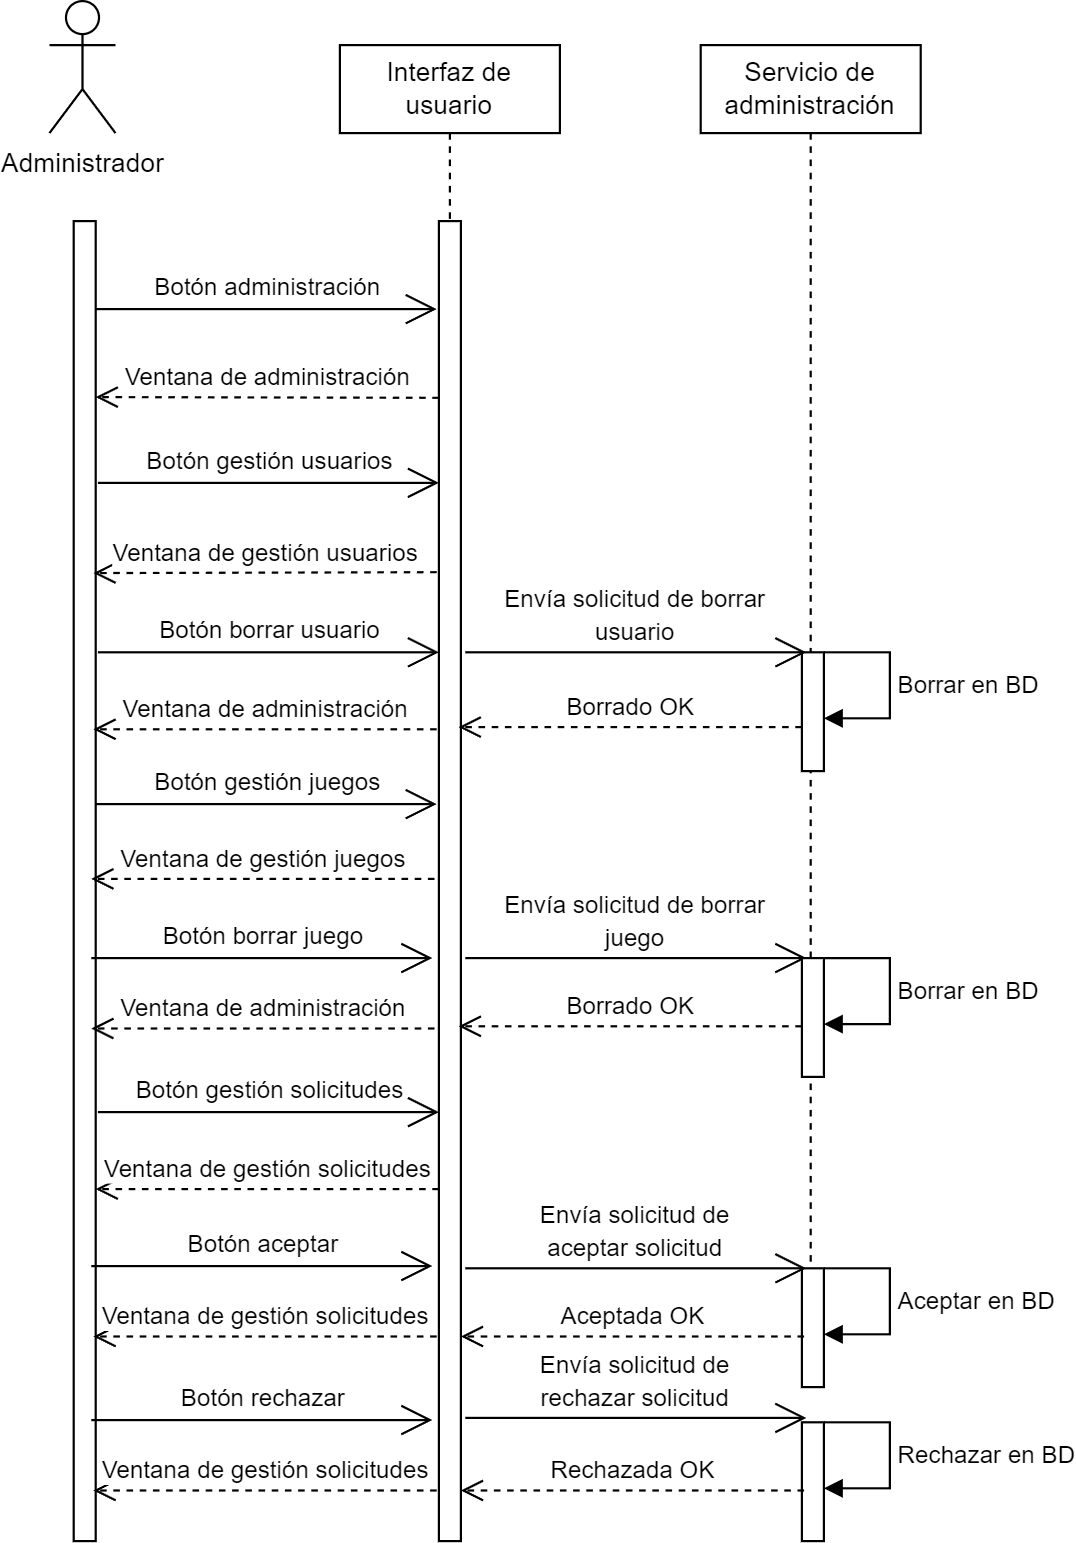

The diagram above was exported from draw.io. Its source (the exported page's mxGraphModel, read from the mxfile embedded in the PNG):
<mxGraphModel dx="223" dy="491" grid="1" gridSize="10" guides="1" tooltips="1" connect="1" arrows="1" fold="1" page="1" pageScale="1" pageWidth="827" pageHeight="1169" math="0" shadow="0">
  <root>
    <mxCell id="0" />
    <mxCell id="1" parent="0" />
    <mxCell id="s6CvuqEAvhBww4am7Zfw-144" value="Administrador" style="shape=umlActor;verticalLabelPosition=bottom;verticalAlign=top;html=1;" vertex="1" parent="1">
      <mxGeometry x="1241" y="800" width="30" height="60" as="geometry" />
    </mxCell>
    <mxCell id="s6CvuqEAvhBww4am7Zfw-145" value="" style="html=1;points=[];perimeter=orthogonalPerimeter;outlineConnect=0;targetShapes=umlLifeline;portConstraint=eastwest;newEdgeStyle={&quot;edgeStyle&quot;:&quot;elbowEdgeStyle&quot;,&quot;elbow&quot;:&quot;vertical&quot;,&quot;curved&quot;:0,&quot;rounded&quot;:0};" vertex="1" parent="1">
      <mxGeometry x="1252" y="900" width="10" height="600" as="geometry" />
    </mxCell>
    <mxCell id="s6CvuqEAvhBww4am7Zfw-146" value="Interfaz de usuario" style="shape=umlLifeline;perimeter=lifelinePerimeter;whiteSpace=wrap;html=1;container=1;dropTarget=0;collapsible=0;recursiveResize=0;outlineConnect=0;portConstraint=eastwest;newEdgeStyle={&quot;edgeStyle&quot;:&quot;elbowEdgeStyle&quot;,&quot;elbow&quot;:&quot;vertical&quot;,&quot;curved&quot;:0,&quot;rounded&quot;:0};" vertex="1" parent="1">
      <mxGeometry x="1373" y="820" width="100" height="80" as="geometry" />
    </mxCell>
    <mxCell id="s6CvuqEAvhBww4am7Zfw-147" value="" style="html=1;points=[];perimeter=orthogonalPerimeter;outlineConnect=0;targetShapes=umlLifeline;portConstraint=eastwest;newEdgeStyle={&quot;edgeStyle&quot;:&quot;elbowEdgeStyle&quot;,&quot;elbow&quot;:&quot;vertical&quot;,&quot;curved&quot;:0,&quot;rounded&quot;:0};" vertex="1" parent="1">
      <mxGeometry x="1418" y="900" width="10" height="600" as="geometry" />
    </mxCell>
    <mxCell id="s6CvuqEAvhBww4am7Zfw-148" value="Servicio de administración" style="shape=umlLifeline;perimeter=lifelinePerimeter;whiteSpace=wrap;html=1;container=1;dropTarget=0;collapsible=0;recursiveResize=0;outlineConnect=0;portConstraint=eastwest;newEdgeStyle={&quot;edgeStyle&quot;:&quot;elbowEdgeStyle&quot;,&quot;elbow&quot;:&quot;vertical&quot;,&quot;curved&quot;:0,&quot;rounded&quot;:0};" vertex="1" parent="1">
      <mxGeometry x="1537" y="820" width="100" height="608" as="geometry" />
    </mxCell>
    <mxCell id="s6CvuqEAvhBww4am7Zfw-149" value="" style="html=1;points=[];perimeter=orthogonalPerimeter;outlineConnect=0;targetShapes=umlLifeline;portConstraint=eastwest;newEdgeStyle={&quot;edgeStyle&quot;:&quot;elbowEdgeStyle&quot;,&quot;elbow&quot;:&quot;vertical&quot;,&quot;curved&quot;:0,&quot;rounded&quot;:0};" vertex="1" parent="s6CvuqEAvhBww4am7Zfw-148">
      <mxGeometry x="46" y="556" width="10" height="54" as="geometry" />
    </mxCell>
    <mxCell id="s6CvuqEAvhBww4am7Zfw-150" value="" style="html=1;points=[];perimeter=orthogonalPerimeter;outlineConnect=0;targetShapes=umlLifeline;portConstraint=eastwest;newEdgeStyle={&quot;edgeStyle&quot;:&quot;elbowEdgeStyle&quot;,&quot;elbow&quot;:&quot;vertical&quot;,&quot;curved&quot;:0,&quot;rounded&quot;:0};" vertex="1" parent="1">
      <mxGeometry x="1583" y="1096" width="10" height="54" as="geometry" />
    </mxCell>
    <mxCell id="s6CvuqEAvhBww4am7Zfw-151" value="Ventana de administración" style="html=1;verticalAlign=bottom;endArrow=open;dashed=1;endSize=8;edgeStyle=elbowEdgeStyle;elbow=vertical;curved=0;rounded=0;" edge="1" parent="1" target="s6CvuqEAvhBww4am7Zfw-145">
      <mxGeometry relative="1" as="geometry">
        <mxPoint x="1418" y="980.33" as="sourcePoint" />
        <mxPoint x="1338" y="980.33" as="targetPoint" />
      </mxGeometry>
    </mxCell>
    <mxCell id="s6CvuqEAvhBww4am7Zfw-152" value="" style="group" vertex="1" connectable="0" parent="1">
      <mxGeometry x="1262" y="915" width="155" height="30" as="geometry" />
    </mxCell>
    <mxCell id="s6CvuqEAvhBww4am7Zfw-153" value="" style="endArrow=open;endFill=1;endSize=12;html=1;rounded=0;" edge="1" parent="s6CvuqEAvhBww4am7Zfw-152">
      <mxGeometry width="160" relative="1" as="geometry">
        <mxPoint y="25" as="sourcePoint" />
        <mxPoint x="155" y="25" as="targetPoint" />
      </mxGeometry>
    </mxCell>
    <mxCell id="s6CvuqEAvhBww4am7Zfw-154" value="&lt;font style=&quot;font-size: 11px;&quot;&gt;Botón administración&lt;/font&gt;" style="text;html=1;strokeColor=none;fillColor=none;align=center;verticalAlign=middle;whiteSpace=wrap;rounded=0;" vertex="1" parent="s6CvuqEAvhBww4am7Zfw-152">
      <mxGeometry x="15" width="127" height="30" as="geometry" />
    </mxCell>
    <mxCell id="s6CvuqEAvhBww4am7Zfw-155" value="" style="group" vertex="1" connectable="0" parent="1">
      <mxGeometry x="1263" y="994" width="155" height="30" as="geometry" />
    </mxCell>
    <mxCell id="s6CvuqEAvhBww4am7Zfw-156" value="" style="endArrow=open;endFill=1;endSize=12;html=1;rounded=0;" edge="1" parent="s6CvuqEAvhBww4am7Zfw-155">
      <mxGeometry width="160" relative="1" as="geometry">
        <mxPoint y="25" as="sourcePoint" />
        <mxPoint x="155" y="25" as="targetPoint" />
      </mxGeometry>
    </mxCell>
    <mxCell id="s6CvuqEAvhBww4am7Zfw-157" value="&lt;span style=&quot;font-size: 11px;&quot;&gt;Botón gestión usuarios&lt;/span&gt;" style="text;html=1;strokeColor=none;fillColor=none;align=center;verticalAlign=middle;whiteSpace=wrap;rounded=0;" vertex="1" parent="s6CvuqEAvhBww4am7Zfw-155">
      <mxGeometry x="15" width="127" height="30" as="geometry" />
    </mxCell>
    <mxCell id="s6CvuqEAvhBww4am7Zfw-158" value="Borrar en BD" style="html=1;align=left;spacingLeft=2;endArrow=block;rounded=0;edgeStyle=orthogonalEdgeStyle;curved=0;rounded=0;" edge="1" parent="1">
      <mxGeometry relative="1" as="geometry">
        <mxPoint x="1593" y="1096" as="sourcePoint" />
        <Array as="points">
          <mxPoint x="1623" y="1096" />
          <mxPoint x="1623" y="1126" />
        </Array>
        <mxPoint x="1593" y="1126" as="targetPoint" />
      </mxGeometry>
    </mxCell>
    <mxCell id="s6CvuqEAvhBww4am7Zfw-159" value="Ventana de gestión usuarios" style="html=1;verticalAlign=bottom;endArrow=open;dashed=1;endSize=8;edgeStyle=elbowEdgeStyle;elbow=vertical;curved=0;rounded=0;" edge="1" parent="1">
      <mxGeometry relative="1" as="geometry">
        <mxPoint x="1417" y="1059.58" as="sourcePoint" />
        <mxPoint x="1261" y="1060.25" as="targetPoint" />
      </mxGeometry>
    </mxCell>
    <mxCell id="s6CvuqEAvhBww4am7Zfw-160" value="Borrado OK" style="html=1;verticalAlign=bottom;endArrow=open;dashed=1;endSize=8;edgeStyle=elbowEdgeStyle;elbow=vertical;curved=0;rounded=0;" edge="1" parent="1">
      <mxGeometry relative="1" as="geometry">
        <mxPoint x="1583" y="1130" as="sourcePoint" />
        <mxPoint x="1427" y="1130.67" as="targetPoint" />
      </mxGeometry>
    </mxCell>
    <mxCell id="s6CvuqEAvhBww4am7Zfw-161" value="" style="group" vertex="1" connectable="0" parent="1">
      <mxGeometry x="1263" y="1071" width="155" height="30" as="geometry" />
    </mxCell>
    <mxCell id="s6CvuqEAvhBww4am7Zfw-162" value="" style="endArrow=open;endFill=1;endSize=12;html=1;rounded=0;" edge="1" parent="s6CvuqEAvhBww4am7Zfw-161">
      <mxGeometry width="160" relative="1" as="geometry">
        <mxPoint y="25" as="sourcePoint" />
        <mxPoint x="155" y="25" as="targetPoint" />
      </mxGeometry>
    </mxCell>
    <mxCell id="s6CvuqEAvhBww4am7Zfw-163" value="&lt;font style=&quot;font-size: 11px;&quot;&gt;Botón borrar usuario&lt;/font&gt;" style="text;html=1;strokeColor=none;fillColor=none;align=center;verticalAlign=middle;whiteSpace=wrap;rounded=0;" vertex="1" parent="s6CvuqEAvhBww4am7Zfw-161">
      <mxGeometry x="15" width="127" height="30" as="geometry" />
    </mxCell>
    <mxCell id="s6CvuqEAvhBww4am7Zfw-164" value="" style="group" vertex="1" connectable="0" parent="1">
      <mxGeometry x="1430" y="1064" width="155" height="37" as="geometry" />
    </mxCell>
    <mxCell id="s6CvuqEAvhBww4am7Zfw-165" value="" style="group" vertex="1" connectable="0" parent="s6CvuqEAvhBww4am7Zfw-164">
      <mxGeometry y="7" width="155" height="30" as="geometry" />
    </mxCell>
    <mxCell id="s6CvuqEAvhBww4am7Zfw-166" value="" style="endArrow=open;endFill=1;endSize=12;html=1;rounded=0;" edge="1" parent="s6CvuqEAvhBww4am7Zfw-165">
      <mxGeometry width="160" relative="1" as="geometry">
        <mxPoint y="25" as="sourcePoint" />
        <mxPoint x="155" y="25" as="targetPoint" />
      </mxGeometry>
    </mxCell>
    <mxCell id="s6CvuqEAvhBww4am7Zfw-167" value="&lt;font style=&quot;font-size: 11px;&quot;&gt;Envía solicitud de borrar usuario&lt;/font&gt;" style="text;html=1;strokeColor=none;fillColor=none;align=center;verticalAlign=middle;whiteSpace=wrap;rounded=0;" vertex="1" parent="s6CvuqEAvhBww4am7Zfw-164">
      <mxGeometry x="14" width="127" height="30" as="geometry" />
    </mxCell>
    <mxCell id="s6CvuqEAvhBww4am7Zfw-168" value="Ventana de administración" style="html=1;verticalAlign=bottom;endArrow=open;dashed=1;endSize=8;edgeStyle=elbowEdgeStyle;elbow=vertical;curved=0;rounded=0;" edge="1" parent="1">
      <mxGeometry x="-0.0043" relative="1" as="geometry">
        <mxPoint x="1417" y="1131" as="sourcePoint" />
        <mxPoint x="1261" y="1131.67" as="targetPoint" />
        <mxPoint as="offset" />
      </mxGeometry>
    </mxCell>
    <mxCell id="s6CvuqEAvhBww4am7Zfw-169" value="" style="group" vertex="1" connectable="0" parent="1">
      <mxGeometry x="1262" y="1140" width="155" height="30" as="geometry" />
    </mxCell>
    <mxCell id="s6CvuqEAvhBww4am7Zfw-170" value="" style="endArrow=open;endFill=1;endSize=12;html=1;rounded=0;" edge="1" parent="s6CvuqEAvhBww4am7Zfw-169">
      <mxGeometry width="160" relative="1" as="geometry">
        <mxPoint y="25" as="sourcePoint" />
        <mxPoint x="155" y="25" as="targetPoint" />
      </mxGeometry>
    </mxCell>
    <mxCell id="s6CvuqEAvhBww4am7Zfw-171" value="&lt;span style=&quot;font-size: 11px;&quot;&gt;Botón gestión juegos&lt;/span&gt;" style="text;html=1;strokeColor=none;fillColor=none;align=center;verticalAlign=middle;whiteSpace=wrap;rounded=0;" vertex="1" parent="s6CvuqEAvhBww4am7Zfw-169">
      <mxGeometry x="15" width="127" height="30" as="geometry" />
    </mxCell>
    <mxCell id="s6CvuqEAvhBww4am7Zfw-172" value="Ventana de gestión juegos" style="html=1;verticalAlign=bottom;endArrow=open;dashed=1;endSize=8;edgeStyle=elbowEdgeStyle;elbow=vertical;curved=0;rounded=0;" edge="1" parent="1">
      <mxGeometry x="-0.0043" relative="1" as="geometry">
        <mxPoint x="1416" y="1199" as="sourcePoint" />
        <mxPoint x="1260" y="1199.67" as="targetPoint" />
        <mxPoint as="offset" />
      </mxGeometry>
    </mxCell>
    <mxCell id="s6CvuqEAvhBww4am7Zfw-173" value="" style="group" vertex="1" connectable="0" parent="1">
      <mxGeometry x="1260" y="1210" width="155" height="30" as="geometry" />
    </mxCell>
    <mxCell id="s6CvuqEAvhBww4am7Zfw-174" value="" style="endArrow=open;endFill=1;endSize=12;html=1;rounded=0;" edge="1" parent="s6CvuqEAvhBww4am7Zfw-173">
      <mxGeometry width="160" relative="1" as="geometry">
        <mxPoint y="25" as="sourcePoint" />
        <mxPoint x="155" y="25" as="targetPoint" />
      </mxGeometry>
    </mxCell>
    <mxCell id="s6CvuqEAvhBww4am7Zfw-175" value="&lt;font style=&quot;font-size: 11px;&quot;&gt;Botón borrar juego&lt;/font&gt;" style="text;html=1;strokeColor=none;fillColor=none;align=center;verticalAlign=middle;whiteSpace=wrap;rounded=0;" vertex="1" parent="s6CvuqEAvhBww4am7Zfw-173">
      <mxGeometry x="15" width="127" height="30" as="geometry" />
    </mxCell>
    <mxCell id="s6CvuqEAvhBww4am7Zfw-176" value="" style="group" vertex="1" connectable="0" parent="1">
      <mxGeometry x="1430" y="1203" width="155" height="37" as="geometry" />
    </mxCell>
    <mxCell id="s6CvuqEAvhBww4am7Zfw-177" value="" style="group" vertex="1" connectable="0" parent="s6CvuqEAvhBww4am7Zfw-176">
      <mxGeometry y="7" width="155" height="30" as="geometry" />
    </mxCell>
    <mxCell id="s6CvuqEAvhBww4am7Zfw-178" value="" style="endArrow=open;endFill=1;endSize=12;html=1;rounded=0;" edge="1" parent="s6CvuqEAvhBww4am7Zfw-177">
      <mxGeometry width="160" relative="1" as="geometry">
        <mxPoint y="25" as="sourcePoint" />
        <mxPoint x="155" y="25" as="targetPoint" />
      </mxGeometry>
    </mxCell>
    <mxCell id="s6CvuqEAvhBww4am7Zfw-179" value="&lt;font style=&quot;font-size: 11px;&quot;&gt;Envía solicitud de borrar juego&lt;/font&gt;" style="text;html=1;strokeColor=none;fillColor=none;align=center;verticalAlign=middle;whiteSpace=wrap;rounded=0;" vertex="1" parent="s6CvuqEAvhBww4am7Zfw-176">
      <mxGeometry x="14" width="127" height="30" as="geometry" />
    </mxCell>
    <mxCell id="s6CvuqEAvhBww4am7Zfw-180" value="Borrar en BD" style="html=1;align=left;spacingLeft=2;endArrow=block;rounded=0;edgeStyle=orthogonalEdgeStyle;curved=0;rounded=0;" edge="1" parent="1" source="s6CvuqEAvhBww4am7Zfw-195">
      <mxGeometry relative="1" as="geometry">
        <mxPoint x="1593" y="1235" as="sourcePoint" />
        <Array as="points">
          <mxPoint x="1623" y="1235" />
          <mxPoint x="1623" y="1265" />
        </Array>
        <mxPoint x="1593" y="1265" as="targetPoint" />
      </mxGeometry>
    </mxCell>
    <mxCell id="s6CvuqEAvhBww4am7Zfw-181" value="Borrado OK" style="html=1;verticalAlign=bottom;endArrow=open;dashed=1;endSize=8;edgeStyle=elbowEdgeStyle;elbow=vertical;curved=0;rounded=0;" edge="1" parent="1">
      <mxGeometry relative="1" as="geometry">
        <mxPoint x="1583" y="1266" as="sourcePoint" />
        <mxPoint x="1427" y="1266.67" as="targetPoint" />
      </mxGeometry>
    </mxCell>
    <mxCell id="s6CvuqEAvhBww4am7Zfw-182" value="Ventana de administración" style="html=1;verticalAlign=bottom;endArrow=open;dashed=1;endSize=8;edgeStyle=elbowEdgeStyle;elbow=vertical;curved=0;rounded=0;" edge="1" parent="1">
      <mxGeometry relative="1" as="geometry">
        <mxPoint x="1416" y="1267" as="sourcePoint" />
        <mxPoint x="1260" y="1267.67" as="targetPoint" />
      </mxGeometry>
    </mxCell>
    <mxCell id="s6CvuqEAvhBww4am7Zfw-183" value="" style="group" vertex="1" connectable="0" parent="1">
      <mxGeometry x="1263" y="1280" width="155" height="30" as="geometry" />
    </mxCell>
    <mxCell id="s6CvuqEAvhBww4am7Zfw-184" value="" style="endArrow=open;endFill=1;endSize=12;html=1;rounded=0;" edge="1" parent="s6CvuqEAvhBww4am7Zfw-183">
      <mxGeometry width="160" relative="1" as="geometry">
        <mxPoint y="25" as="sourcePoint" />
        <mxPoint x="155" y="25" as="targetPoint" />
      </mxGeometry>
    </mxCell>
    <mxCell id="s6CvuqEAvhBww4am7Zfw-185" value="&lt;span style=&quot;font-size: 11px;&quot;&gt;Botón gestión solicitudes&lt;/span&gt;" style="text;html=1;strokeColor=none;fillColor=none;align=center;verticalAlign=middle;whiteSpace=wrap;rounded=0;" vertex="1" parent="s6CvuqEAvhBww4am7Zfw-183">
      <mxGeometry x="15" width="127" height="30" as="geometry" />
    </mxCell>
    <mxCell id="s6CvuqEAvhBww4am7Zfw-186" value="Ventana de gestión solicitudes" style="html=1;verticalAlign=bottom;endArrow=open;dashed=1;endSize=8;edgeStyle=elbowEdgeStyle;elbow=vertical;curved=0;rounded=0;" edge="1" parent="1">
      <mxGeometry x="-0.0043" relative="1" as="geometry">
        <mxPoint x="1418" y="1340" as="sourcePoint" />
        <mxPoint x="1262" y="1340.67" as="targetPoint" />
        <mxPoint as="offset" />
      </mxGeometry>
    </mxCell>
    <mxCell id="s6CvuqEAvhBww4am7Zfw-187" value="" style="group" vertex="1" connectable="0" parent="1">
      <mxGeometry x="1260" y="1350" width="155" height="30" as="geometry" />
    </mxCell>
    <mxCell id="s6CvuqEAvhBww4am7Zfw-188" value="" style="endArrow=open;endFill=1;endSize=12;html=1;rounded=0;" edge="1" parent="s6CvuqEAvhBww4am7Zfw-187">
      <mxGeometry width="160" relative="1" as="geometry">
        <mxPoint y="25" as="sourcePoint" />
        <mxPoint x="155" y="25" as="targetPoint" />
      </mxGeometry>
    </mxCell>
    <mxCell id="s6CvuqEAvhBww4am7Zfw-189" value="&lt;font style=&quot;font-size: 11px;&quot;&gt;Botón aceptar&lt;/font&gt;" style="text;html=1;strokeColor=none;fillColor=none;align=center;verticalAlign=middle;whiteSpace=wrap;rounded=0;" vertex="1" parent="s6CvuqEAvhBww4am7Zfw-187">
      <mxGeometry x="15" width="127" height="30" as="geometry" />
    </mxCell>
    <mxCell id="s6CvuqEAvhBww4am7Zfw-190" value="" style="group" vertex="1" connectable="0" parent="1">
      <mxGeometry x="1430" y="1344" width="155" height="37" as="geometry" />
    </mxCell>
    <mxCell id="s6CvuqEAvhBww4am7Zfw-191" value="" style="group" vertex="1" connectable="0" parent="s6CvuqEAvhBww4am7Zfw-190">
      <mxGeometry y="7" width="155" height="30" as="geometry" />
    </mxCell>
    <mxCell id="s6CvuqEAvhBww4am7Zfw-192" value="" style="endArrow=open;endFill=1;endSize=12;html=1;rounded=0;" edge="1" parent="s6CvuqEAvhBww4am7Zfw-191">
      <mxGeometry width="160" relative="1" as="geometry">
        <mxPoint y="25" as="sourcePoint" />
        <mxPoint x="155" y="25" as="targetPoint" />
      </mxGeometry>
    </mxCell>
    <mxCell id="s6CvuqEAvhBww4am7Zfw-193" value="&lt;font style=&quot;font-size: 11px;&quot;&gt;Envía solicitud de aceptar solicitud&lt;/font&gt;" style="text;html=1;strokeColor=none;fillColor=none;align=center;verticalAlign=middle;whiteSpace=wrap;rounded=0;" vertex="1" parent="s6CvuqEAvhBww4am7Zfw-190">
      <mxGeometry x="14" width="127" height="30" as="geometry" />
    </mxCell>
    <mxCell id="s6CvuqEAvhBww4am7Zfw-194" value="Aceptar en BD" style="html=1;align=left;spacingLeft=2;endArrow=block;rounded=0;edgeStyle=orthogonalEdgeStyle;curved=0;rounded=0;" edge="1" parent="1">
      <mxGeometry relative="1" as="geometry">
        <mxPoint x="1593" y="1376" as="sourcePoint" />
        <Array as="points">
          <mxPoint x="1623" y="1376" />
          <mxPoint x="1623" y="1406" />
        </Array>
        <mxPoint x="1593" y="1406" as="targetPoint" />
      </mxGeometry>
    </mxCell>
    <mxCell id="s6CvuqEAvhBww4am7Zfw-195" value="" style="html=1;points=[];perimeter=orthogonalPerimeter;outlineConnect=0;targetShapes=umlLifeline;portConstraint=eastwest;newEdgeStyle={&quot;edgeStyle&quot;:&quot;elbowEdgeStyle&quot;,&quot;elbow&quot;:&quot;vertical&quot;,&quot;curved&quot;:0,&quot;rounded&quot;:0};" vertex="1" parent="1">
      <mxGeometry x="1583" y="1235" width="10" height="54" as="geometry" />
    </mxCell>
    <mxCell id="s6CvuqEAvhBww4am7Zfw-196" value="Aceptada OK" style="html=1;verticalAlign=bottom;endArrow=open;dashed=1;endSize=8;edgeStyle=elbowEdgeStyle;elbow=vertical;curved=0;rounded=0;" edge="1" parent="1">
      <mxGeometry relative="1" as="geometry">
        <mxPoint x="1584" y="1407" as="sourcePoint" />
        <mxPoint x="1428" y="1407.67" as="targetPoint" />
      </mxGeometry>
    </mxCell>
    <mxCell id="s6CvuqEAvhBww4am7Zfw-197" value="Ventana de gestión solicitudes" style="html=1;verticalAlign=bottom;endArrow=open;dashed=1;endSize=8;edgeStyle=elbowEdgeStyle;elbow=vertical;curved=0;rounded=0;" edge="1" parent="1">
      <mxGeometry relative="1" as="geometry">
        <mxPoint x="1417" y="1407" as="sourcePoint" />
        <mxPoint x="1261" y="1407.67" as="targetPoint" />
      </mxGeometry>
    </mxCell>
    <mxCell id="s6CvuqEAvhBww4am7Zfw-198" value="" style="html=1;points=[];perimeter=orthogonalPerimeter;outlineConnect=0;targetShapes=umlLifeline;portConstraint=eastwest;newEdgeStyle={&quot;edgeStyle&quot;:&quot;elbowEdgeStyle&quot;,&quot;elbow&quot;:&quot;vertical&quot;,&quot;curved&quot;:0,&quot;rounded&quot;:0};" vertex="1" parent="1">
      <mxGeometry x="1583" y="1446" width="10" height="54" as="geometry" />
    </mxCell>
    <mxCell id="s6CvuqEAvhBww4am7Zfw-199" value="" style="group" vertex="1" connectable="0" parent="1">
      <mxGeometry x="1260" y="1420" width="155" height="30" as="geometry" />
    </mxCell>
    <mxCell id="s6CvuqEAvhBww4am7Zfw-200" value="" style="endArrow=open;endFill=1;endSize=12;html=1;rounded=0;" edge="1" parent="s6CvuqEAvhBww4am7Zfw-199">
      <mxGeometry width="160" relative="1" as="geometry">
        <mxPoint y="25" as="sourcePoint" />
        <mxPoint x="155" y="25" as="targetPoint" />
      </mxGeometry>
    </mxCell>
    <mxCell id="s6CvuqEAvhBww4am7Zfw-201" value="&lt;font style=&quot;font-size: 11px;&quot;&gt;Botón rechazar&lt;/font&gt;" style="text;html=1;strokeColor=none;fillColor=none;align=center;verticalAlign=middle;whiteSpace=wrap;rounded=0;" vertex="1" parent="s6CvuqEAvhBww4am7Zfw-199">
      <mxGeometry x="15" width="127" height="30" as="geometry" />
    </mxCell>
    <mxCell id="s6CvuqEAvhBww4am7Zfw-202" value="Rechazar en BD" style="html=1;align=left;spacingLeft=2;endArrow=block;rounded=0;edgeStyle=orthogonalEdgeStyle;curved=0;rounded=0;" edge="1" parent="1">
      <mxGeometry relative="1" as="geometry">
        <mxPoint x="1593" y="1446" as="sourcePoint" />
        <Array as="points">
          <mxPoint x="1623" y="1446" />
          <mxPoint x="1623" y="1476" />
        </Array>
        <mxPoint x="1593" y="1476" as="targetPoint" />
      </mxGeometry>
    </mxCell>
    <mxCell id="s6CvuqEAvhBww4am7Zfw-203" value="Rechazada OK" style="html=1;verticalAlign=bottom;endArrow=open;dashed=1;endSize=8;edgeStyle=elbowEdgeStyle;elbow=vertical;curved=0;rounded=0;" edge="1" parent="1">
      <mxGeometry relative="1" as="geometry">
        <mxPoint x="1584" y="1477" as="sourcePoint" />
        <mxPoint x="1428" y="1477.67" as="targetPoint" />
      </mxGeometry>
    </mxCell>
    <mxCell id="s6CvuqEAvhBww4am7Zfw-204" value="Ventana de gestión solicitudes" style="html=1;verticalAlign=bottom;endArrow=open;dashed=1;endSize=8;edgeStyle=elbowEdgeStyle;elbow=vertical;curved=0;rounded=0;" edge="1" parent="1">
      <mxGeometry relative="1" as="geometry">
        <mxPoint x="1417" y="1477" as="sourcePoint" />
        <mxPoint x="1261" y="1477.67" as="targetPoint" />
      </mxGeometry>
    </mxCell>
    <mxCell id="s6CvuqEAvhBww4am7Zfw-205" value="" style="group" vertex="1" connectable="0" parent="1">
      <mxGeometry x="1430" y="1412" width="155" height="37" as="geometry" />
    </mxCell>
    <mxCell id="s6CvuqEAvhBww4am7Zfw-206" value="" style="group" vertex="1" connectable="0" parent="s6CvuqEAvhBww4am7Zfw-205">
      <mxGeometry y="7" width="155" height="30" as="geometry" />
    </mxCell>
    <mxCell id="s6CvuqEAvhBww4am7Zfw-207" value="" style="endArrow=open;endFill=1;endSize=12;html=1;rounded=0;" edge="1" parent="s6CvuqEAvhBww4am7Zfw-206">
      <mxGeometry width="160" relative="1" as="geometry">
        <mxPoint y="25" as="sourcePoint" />
        <mxPoint x="155" y="25" as="targetPoint" />
      </mxGeometry>
    </mxCell>
    <mxCell id="s6CvuqEAvhBww4am7Zfw-208" value="&lt;font style=&quot;font-size: 11px;&quot;&gt;Envía solicitud de rechazar solicitud&lt;/font&gt;" style="text;html=1;strokeColor=none;fillColor=none;align=center;verticalAlign=middle;whiteSpace=wrap;rounded=0;" vertex="1" parent="s6CvuqEAvhBww4am7Zfw-205">
      <mxGeometry x="14" width="127" height="30" as="geometry" />
    </mxCell>
  </root>
</mxGraphModel>